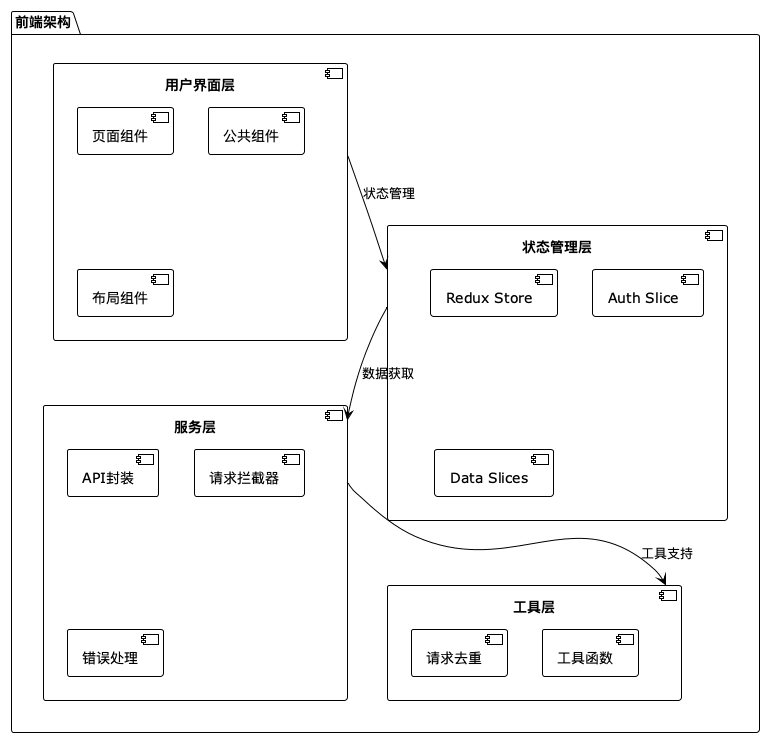

The diagram above was rendered by PlantUML. Its source (embedded in the PNG):
@startuml
!theme plain
skinparam backgroundColor #F8F9FA

package "前端架构" {
  component "用户界面层" as UI {
    component "页面组件" as Pages
    component "公共组件" as Components
    component "布局组件" as Layout
  }
  
  component "状态管理层" as State {
    component "Redux Store" as Store
    component "Auth Slice" as Auth
    component "Data Slices" as Data
  }
  
  component "服务层" as Service {
    component "API封装" as API
    component "请求拦截器" as Interceptor
    component "错误处理" as ErrorHandler
  }
  
  component "工具层" as Utils {
    component "请求去重" as Dedup
    component "工具函数" as Functions
  }
}

UI --> State : 状态管理
State --> Service : 数据获取
Service --> Utils : 工具支持
@enduml